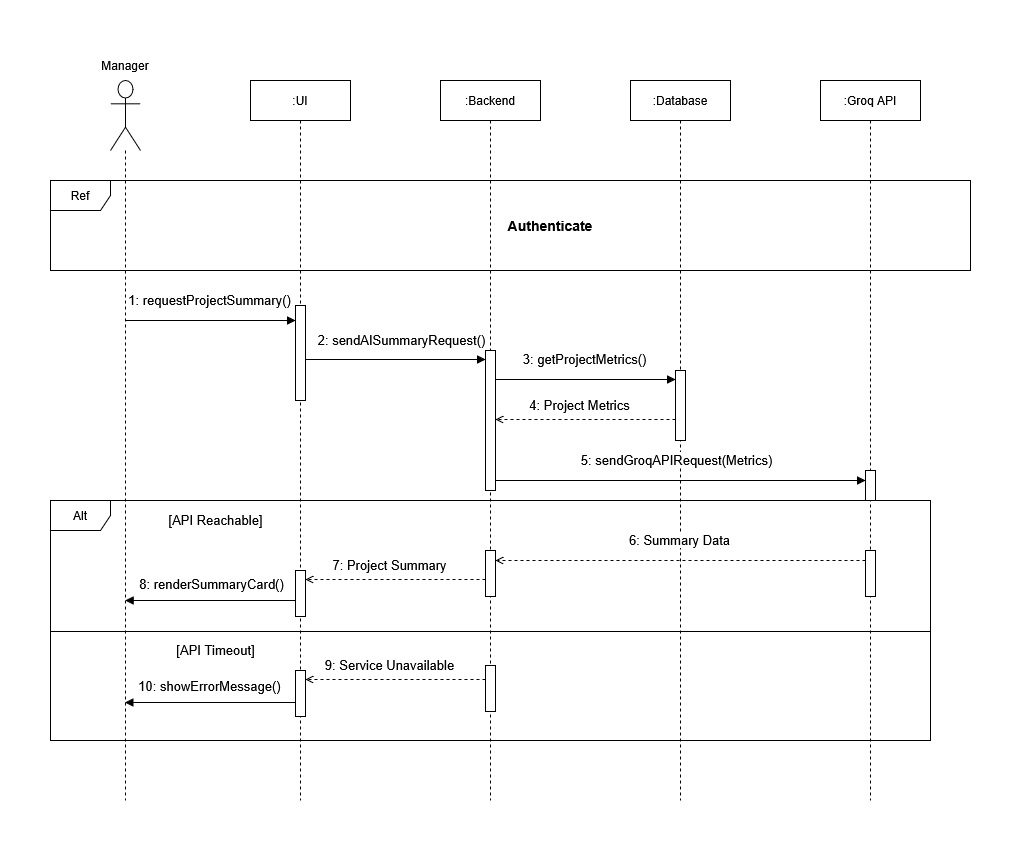

The diagram above was exported from draw.io. Its source (the exported page's mxGraphModel, read from the mxfile embedded in the PNG):
<mxGraphModel dx="1436" dy="761" grid="1" gridSize="10" guides="1" tooltips="1" connect="1" arrows="1" fold="1" page="1" pageScale="1" pageWidth="850" pageHeight="1100" math="0" shadow="0">
  <root>
    <mxCell id="0" />
    <mxCell id="1" parent="0" />
    <mxCell id="ZTU5_D3kvkVlSXUSLWz--1" parent="1" style="shape=umlLifeline;perimeter=lifelinePerimeter;whiteSpace=wrap;html=1;container=1;dropTarget=0;collapsible=0;recursiveResize=0;outlineConnect=0;portConstraint=eastwest;newEdgeStyle={&quot;curved&quot;:0,&quot;rounded&quot;:0};participant=umlActor;size=70;" value="" vertex="1">
      <mxGeometry height="720" width="30" x="540" y="160" as="geometry" />
    </mxCell>
    <mxCell id="ZTU5_D3kvkVlSXUSLWz--2" parent="1" style="shape=umlLifeline;perimeter=lifelinePerimeter;whiteSpace=wrap;html=1;container=1;dropTarget=0;collapsible=0;recursiveResize=0;outlineConnect=0;portConstraint=eastwest;newEdgeStyle={&quot;curved&quot;:0,&quot;rounded&quot;:0};" value=":UI" vertex="1">
      <mxGeometry height="720" width="100" x="680" y="160" as="geometry" />
    </mxCell>
    <mxCell id="ZTU5_D3kvkVlSXUSLWz--3" parent="ZTU5_D3kvkVlSXUSLWz--2" style="html=1;points=[[0,0,0,0,5],[0,1,0,0,-5],[1,0,0,0,5],[1,1,0,0,-5]];perimeter=orthogonalPerimeter;outlineConnect=0;targetShapes=umlLifeline;portConstraint=eastwest;newEdgeStyle={&quot;curved&quot;:0,&quot;rounded&quot;:0};" value="" vertex="1">
      <mxGeometry height="95" width="10" x="45" y="225" as="geometry" />
    </mxCell>
    <mxCell id="p-_QZgZQy766V4-_QhNQ-11" parent="ZTU5_D3kvkVlSXUSLWz--2" style="html=1;points=[[0,0,0,0,5],[0,1,0,0,-5],[1,0,0,0,5],[1,1,0,0,-5]];perimeter=orthogonalPerimeter;outlineConnect=0;targetShapes=umlLifeline;portConstraint=eastwest;newEdgeStyle={&quot;curved&quot;:0,&quot;rounded&quot;:0};" value="" vertex="1">
      <mxGeometry height="46" width="10" x="45" y="490" as="geometry" />
    </mxCell>
    <mxCell id="p-_QZgZQy766V4-_QhNQ-19" parent="ZTU5_D3kvkVlSXUSLWz--2" style="html=1;points=[[0,0,0,0,5],[0,1,0,0,-5],[1,0,0,0,5],[1,1,0,0,-5]];perimeter=orthogonalPerimeter;outlineConnect=0;targetShapes=umlLifeline;portConstraint=eastwest;newEdgeStyle={&quot;curved&quot;:0,&quot;rounded&quot;:0};" value="" vertex="1">
      <mxGeometry height="46" width="10" x="45" y="590" as="geometry" />
    </mxCell>
    <mxCell id="ZTU5_D3kvkVlSXUSLWz--4" parent="1" style="shape=umlLifeline;perimeter=lifelinePerimeter;whiteSpace=wrap;html=1;container=1;dropTarget=0;collapsible=0;recursiveResize=0;outlineConnect=0;portConstraint=eastwest;newEdgeStyle={&quot;curved&quot;:0,&quot;rounded&quot;:0};" value="&lt;div&gt;:Backend&lt;/div&gt;" vertex="1">
      <mxGeometry height="720" width="100" x="870" y="160" as="geometry" />
    </mxCell>
    <mxCell id="p-_QZgZQy766V4-_QhNQ-1" parent="ZTU5_D3kvkVlSXUSLWz--4" style="html=1;points=[[0,0,0,0,5],[0,1,0,0,-5],[1,0,0,0,5],[1,1,0,0,-5]];perimeter=orthogonalPerimeter;outlineConnect=0;targetShapes=umlLifeline;portConstraint=eastwest;newEdgeStyle={&quot;curved&quot;:0,&quot;rounded&quot;:0};" value="" vertex="1">
      <mxGeometry height="140" width="10" x="45" y="270" as="geometry" />
    </mxCell>
    <mxCell id="ZTU5_D3kvkVlSXUSLWz--6" parent="1" style="shape=umlLifeline;perimeter=lifelinePerimeter;whiteSpace=wrap;html=1;container=1;dropTarget=0;collapsible=0;recursiveResize=0;outlineConnect=0;portConstraint=eastwest;newEdgeStyle={&quot;curved&quot;:0,&quot;rounded&quot;:0};" value="&lt;div&gt;:Database&lt;/div&gt;" vertex="1">
      <mxGeometry height="720" width="100" x="1060" y="160" as="geometry" />
    </mxCell>
    <mxCell id="p-_QZgZQy766V4-_QhNQ-2" parent="ZTU5_D3kvkVlSXUSLWz--6" style="html=1;points=[[0,0,0,0,5],[0,1,0,0,-5],[1,0,0,0,5],[1,1,0,0,-5]];perimeter=orthogonalPerimeter;outlineConnect=0;targetShapes=umlLifeline;portConstraint=eastwest;newEdgeStyle={&quot;curved&quot;:0,&quot;rounded&quot;:0};" value="" vertex="1">
      <mxGeometry height="70" width="10" x="45" y="290" as="geometry" />
    </mxCell>
    <mxCell id="ZTU5_D3kvkVlSXUSLWz--8" edge="1" parent="1" style="html=1;verticalAlign=bottom;endArrow=block;strokeWidth=1;fontSize=13;" target="p-_QZgZQy766V4-_QhNQ-1" value="2: sendAISummaryRequest()">
      <mxGeometry relative="1" x="0.0556" y="9" as="geometry">
        <mxPoint as="offset" />
        <Array as="points">
          <mxPoint x="820" y="439" />
        </Array>
        <mxPoint x="735" y="439" as="sourcePoint" />
        <mxPoint x="915" y="439" as="targetPoint" />
      </mxGeometry>
    </mxCell>
    <mxCell id="ZTU5_D3kvkVlSXUSLWz--11" parent="1" style="text;html=1;whiteSpace=wrap;strokeColor=none;fillColor=none;align=center;verticalAlign=middle;rounded=0;" value="Manager" vertex="1">
      <mxGeometry height="30" width="60" x="525" y="130" as="geometry" />
    </mxCell>
    <mxCell id="ZTU5_D3kvkVlSXUSLWz--13" parent="1" style="shape=umlFrame;whiteSpace=wrap;html=1;pointerEvents=0;" value="Ref" vertex="1">
      <mxGeometry height="90" width="920" x="480" y="260" as="geometry" />
    </mxCell>
    <mxCell id="ZTU5_D3kvkVlSXUSLWz--14" parent="1" style="text;html=1;whiteSpace=wrap;strokeColor=none;fillColor=none;align=center;verticalAlign=middle;rounded=0;fontStyle=1;fontSize=14;" value="Authenticate" vertex="1">
      <mxGeometry height="30" width="60" x="950" y="290" as="geometry" />
    </mxCell>
    <mxCell id="ZTU5_D3kvkVlSXUSLWz--15" edge="1" parent="1" style="html=1;verticalAlign=bottom;endArrow=block;strokeWidth=1;fontSize=13;" target="ZTU5_D3kvkVlSXUSLWz--3" value="1: requestProjectSummary()">
      <mxGeometry relative="1" x="-0.0148" y="10" as="geometry">
        <mxPoint as="offset" />
        <mxPoint x="554.5" y="400" as="sourcePoint" />
        <mxPoint x="710" y="400" as="targetPoint" />
      </mxGeometry>
    </mxCell>
    <mxCell id="BQcpWz-klrTWP0HkMFHl-1" parent="1" style="shape=umlLifeline;perimeter=lifelinePerimeter;whiteSpace=wrap;html=1;container=1;dropTarget=0;collapsible=0;recursiveResize=0;outlineConnect=0;portConstraint=eastwest;newEdgeStyle={&quot;curved&quot;:0,&quot;rounded&quot;:0};align=center;" value="&lt;div align=&quot;center&quot;&gt;:Groq API&lt;/div&gt;" vertex="1">
      <mxGeometry height="720" width="100" x="1250" y="160" as="geometry" />
    </mxCell>
    <mxCell id="BQcpWz-klrTWP0HkMFHl-2" parent="BQcpWz-klrTWP0HkMFHl-1" style="html=1;points=[[0,0,0,0,5],[0,1,0,0,-5],[1,0,0,0,5],[1,1,0,0,-5]];perimeter=orthogonalPerimeter;outlineConnect=0;targetShapes=umlLifeline;portConstraint=eastwest;newEdgeStyle={&quot;curved&quot;:0,&quot;rounded&quot;:0};" value="" vertex="1">
      <mxGeometry height="30" width="10" x="45" y="390" as="geometry" />
    </mxCell>
    <mxCell id="BQcpWz-klrTWP0HkMFHl-7" edge="1" parent="1" style="html=1;verticalAlign=bottom;endArrow=open;strokeWidth=1;fontSize=13;dashed=1;endFill=0;" value="6: Summary Data">
      <mxGeometry relative="1" y="-10" as="geometry">
        <mxPoint as="offset" />
        <mxPoint x="1295" y="640" as="sourcePoint" />
        <mxPoint x="925" y="640" as="targetPoint" />
      </mxGeometry>
    </mxCell>
    <mxCell id="p-_QZgZQy766V4-_QhNQ-3" edge="1" parent="1" style="html=1;verticalAlign=bottom;endArrow=block;strokeWidth=1;fontSize=13;" value="3: getProjectMetrics()">
      <mxGeometry relative="1" x="-0.0222" y="10" as="geometry">
        <mxPoint as="offset" />
        <Array as="points">
          <mxPoint x="1055" y="459" />
        </Array>
        <mxPoint x="925" y="459" as="sourcePoint" />
        <mxPoint x="1105" y="459" as="targetPoint" />
      </mxGeometry>
    </mxCell>
    <mxCell id="p-_QZgZQy766V4-_QhNQ-4" edge="1" parent="1" style="html=1;verticalAlign=bottom;endArrow=open;strokeWidth=1;fontSize=13;dashed=1;endFill=0;" value="4: Project Metrics">
      <mxGeometry relative="1" x="0.0556" y="-4" as="geometry">
        <mxPoint as="offset" />
        <mxPoint x="1105" y="499" as="sourcePoint" />
        <mxPoint x="925" y="499" as="targetPoint" />
      </mxGeometry>
    </mxCell>
    <mxCell id="p-_QZgZQy766V4-_QhNQ-5" edge="1" parent="1" style="html=1;verticalAlign=bottom;endArrow=block;strokeWidth=1;fontSize=13;" target="BQcpWz-klrTWP0HkMFHl-2" value="5: sendGroqAPIRequest(Metrics)">
      <mxGeometry relative="1" x="-0.0207" y="10" as="geometry">
        <mxPoint as="offset" />
        <Array as="points">
          <mxPoint x="1135" y="560" />
        </Array>
        <mxPoint x="925" y="560" as="sourcePoint" />
        <mxPoint x="1230" y="560" as="targetPoint" />
      </mxGeometry>
    </mxCell>
    <mxCell id="p-_QZgZQy766V4-_QhNQ-6" parent="1" style="shape=umlFrame;whiteSpace=wrap;html=1;pointerEvents=0;" value="Alt" vertex="1">
      <mxGeometry height="240" width="880" x="480" y="580" as="geometry" />
    </mxCell>
    <mxCell id="p-_QZgZQy766V4-_QhNQ-7" parent="1" style="text;html=1;whiteSpace=wrap;strokeColor=none;fillColor=none;align=center;verticalAlign=middle;rounded=0;fontSize=13;" value="[API Reachable]" vertex="1">
      <mxGeometry height="30" width="151" x="570" y="585" as="geometry" />
    </mxCell>
    <mxCell id="p-_QZgZQy766V4-_QhNQ-8" parent="1" style="html=1;points=[[0,0,0,0,5],[0,1,0,0,-5],[1,0,0,0,5],[1,1,0,0,-5]];perimeter=orthogonalPerimeter;outlineConnect=0;targetShapes=umlLifeline;portConstraint=eastwest;newEdgeStyle={&quot;curved&quot;:0,&quot;rounded&quot;:0};" value="" vertex="1">
      <mxGeometry height="46" width="10" x="1295" y="630" as="geometry" />
    </mxCell>
    <mxCell id="p-_QZgZQy766V4-_QhNQ-9" parent="1" style="html=1;points=[[0,0,0,0,5],[0,1,0,0,-5],[1,0,0,0,5],[1,1,0,0,-5]];perimeter=orthogonalPerimeter;outlineConnect=0;targetShapes=umlLifeline;portConstraint=eastwest;newEdgeStyle={&quot;curved&quot;:0,&quot;rounded&quot;:0};" value="" vertex="1">
      <mxGeometry height="46" width="10" x="915" y="630" as="geometry" />
    </mxCell>
    <mxCell id="p-_QZgZQy766V4-_QhNQ-12" edge="1" parent="1" style="html=1;verticalAlign=bottom;endArrow=open;strokeWidth=1;fontSize=13;dashed=1;endFill=0;" value="7: Project Summary">
      <mxGeometry relative="1" x="0.0556" y="-4" as="geometry">
        <mxPoint as="offset" />
        <mxPoint x="915" y="659" as="sourcePoint" />
        <mxPoint x="735" y="659" as="targetPoint" />
      </mxGeometry>
    </mxCell>
    <mxCell id="p-_QZgZQy766V4-_QhNQ-13" edge="1" parent="1" style="html=1;verticalAlign=bottom;endArrow=block;strokeWidth=1;fontSize=13;" value="8: renderSummaryCard()">
      <mxGeometry relative="1" x="-0.0027" y="-6" as="geometry">
        <mxPoint as="offset" />
        <mxPoint x="725" y="680.0000000000002" as="sourcePoint" />
        <mxPoint x="554.5476190476193" y="680.0000000000002" as="targetPoint" />
      </mxGeometry>
    </mxCell>
    <mxCell id="p-_QZgZQy766V4-_QhNQ-14" parent="1" style="line;strokeWidth=1;fillColor=none;align=left;verticalAlign=middle;spacingTop=-1;spacingLeft=3;spacingRight=3;rotatable=0;labelPosition=right;points=[];portConstraint=eastwest;strokeColor=inherit;" value="" vertex="1">
      <mxGeometry height="8" width="880" x="480" y="707" as="geometry" />
    </mxCell>
    <mxCell id="p-_QZgZQy766V4-_QhNQ-16" parent="1" style="text;html=1;whiteSpace=wrap;strokeColor=none;fillColor=none;align=center;verticalAlign=middle;rounded=0;fontSize=13;" value="[API Timeout]" vertex="1">
      <mxGeometry height="30" width="151" x="570" y="715" as="geometry" />
    </mxCell>
    <mxCell id="p-_QZgZQy766V4-_QhNQ-17" parent="1" style="html=1;points=[[0,0,0,0,5],[0,1,0,0,-5],[1,0,0,0,5],[1,1,0,0,-5]];perimeter=orthogonalPerimeter;outlineConnect=0;targetShapes=umlLifeline;portConstraint=eastwest;newEdgeStyle={&quot;curved&quot;:0,&quot;rounded&quot;:0};" value="" vertex="1">
      <mxGeometry height="46" width="10" x="915" y="745" as="geometry" />
    </mxCell>
    <mxCell id="p-_QZgZQy766V4-_QhNQ-18" edge="1" parent="1" style="html=1;verticalAlign=bottom;endArrow=open;strokeWidth=1;fontSize=13;dashed=1;endFill=0;" value="9: Service Unavailable">
      <mxGeometry relative="1" x="0.0556" y="-4" as="geometry">
        <mxPoint as="offset" />
        <mxPoint x="915" y="759" as="sourcePoint" />
        <mxPoint x="735" y="759" as="targetPoint" />
      </mxGeometry>
    </mxCell>
    <mxCell id="p-_QZgZQy766V4-_QhNQ-20" edge="1" parent="1" style="html=1;verticalAlign=bottom;endArrow=block;strokeWidth=1;fontSize=13;" value="10: showErrorMessage()">
      <mxGeometry relative="1" x="-0.0027" y="-6" as="geometry">
        <mxPoint as="offset" />
        <mxPoint x="725" y="782" as="sourcePoint" />
        <mxPoint x="554.5" y="782" as="targetPoint" />
      </mxGeometry>
    </mxCell>
  </root>
</mxGraphModel>